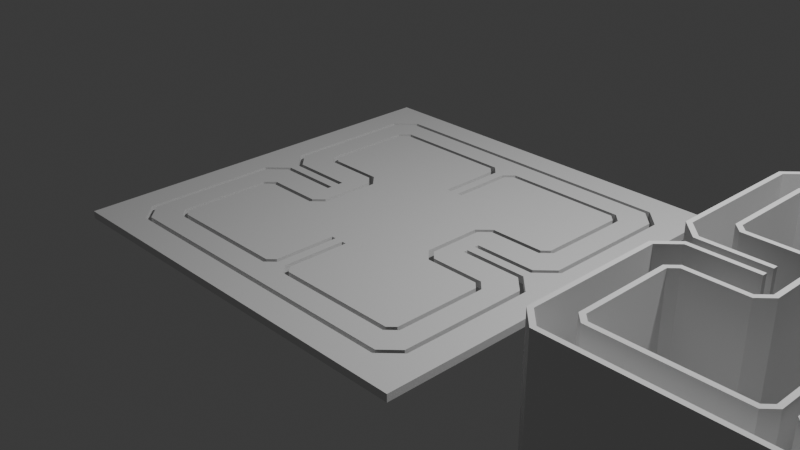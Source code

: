 # Source: MEMS_Piers.blend  (saved by Blender 4.2.67; exported with 4.5.12 LTS)
import bpy
from mathutils import Matrix  # noqa: F401  (used for matrix-valued properties, if any)

bpy.ops.wm.read_factory_settings(use_empty=True)
scene = bpy.context.scene
scene.name = 'Scene'

# ---- collections
col_collection = bpy.data.collections.new('Collection'); scene.collection.children.link(col_collection)
col_basics = bpy.data.collections.new('Basics'); scene.collection.children.link(col_basics)

# ---- world
world_world = bpy.data.worlds.new('World'); scene.world = world_world
world_world.use_nodes = True; world_world.node_tree.nodes.clear()
_N = world_world.node_tree.nodes; _L = world_world.node_tree.links
n0 = _N.new('ShaderNodeOutputWorld'); n0.name = 'World Output'; n0.location = (300, 300)
n1 = _N.new('ShaderNodeBackground'); n1.name = 'Background'; n1.location = (10, 300)
n1.inputs[0].default_value = (0.05088, 0.05088, 0.05088, 1.0)
_L.new(n1.outputs[0], n0.inputs[0])
n0.is_active_output = True
world_world.color = (0.05088, 0.05088, 0.05088)
world_world.sun_shadow_jitter_overblur = 0.0

# ---- cameras
cam_camera = bpy.data.cameras.new('Camera')
cam_camera.clip_end = 100.0
cam_camera.ortho_scale = 7.314

# ---- lights
light_light = bpy.data.lights.new('Light', 'POINT')
light_light.energy = 1000.0
light_light.shadow_soft_size = 0.1

# ---- meshes
me_plane = bpy.data.meshes.new('Plane')
me_plane.from_pydata([(-0.8, 0.0, 0.0), (-0.8, 0.3, 0.0), (-1.5, 0.4, 0.0), (-1.5, 1.6, 0.0), (-0.1, 1.5, 0.0), (-0.1, 0.8, 0.0), (-0.9, 0.4, 0.0), (-1.6, 0.5, 0.0), (-1.6, 1.5, 0.0), (-0.2, 1.6, 0.0)], [(0, 1), (8, 3), (9, 4), (4, 5), (1, 6), (2, 7), (7, 8), (6, 2), (3, 9)], [])
_uv = me_plane.uv_layers.new(name='UVMap')
_uv.uv.foreach_set('vector', [])
me_plane.update()
me_plane_001 = bpy.data.meshes.new('Plane.001')
me_plane_001.from_pydata([(-1.7, 0.1, 0.0), (-1.0, 0.1, 0.0), (-1.9, 0.3, 0.0), (-1.7, 1.9, 0.0), (0.0, 1.9, 0.0), (-1.9, 1.7, 0.0)], [(1, 0), (0, 2), (5, 3), (3, 4), (2, 5)], [])
_uv = me_plane_001.uv_layers.new(name='UVMap')
_uv.uv.foreach_set('vector', [])
me_plane_001.update()
me_plane_002 = bpy.data.meshes.new('Plane.002')
me_plane_002.from_pydata([(-0.8, 0.0, 0.0), (-0.8, 0.3, 0.0), (-1.5, 0.4, 0.0), (-1.5, 1.6, 0.0), (-0.05, 1.5, 0.0), (-0.05, 0.8, 0.0), (-0.9, 0.4, 0.0), (-1.6, 0.5, 0.0), (-1.6, 1.5, 0.0), (-0.15, 1.6, 0.0), (0.8, 0.0, 0.0), (0.8, 0.3, 0.0), (1.5, 0.4, 0.0), (1.5, 1.6, 0.0), (0.05, 1.5, 0.0), (0.05, 0.8, 0.0), (0.9, 0.4, 0.0), (1.6, 0.5, 0.0), (1.6, 1.5, 0.0), (0.15, 1.6, 0.0), (-0.8, -0.3, 0.0), (-1.5, -0.4, 0.0), (-1.5, -1.6, 0.0), (-0.05, -1.5, 0.0), (-0.05, -0.8, 0.0), (-0.9, -0.4, 0.0), (-1.6, -0.5, 0.0), (-1.6, -1.5, 0.0), (-0.15, -1.6, 0.0), (0.8, -0.3, 0.0), (1.5, -0.4, 0.0), (1.5, -1.6, 0.0), (0.05, -1.5, 0.0), (0.05, -0.8, 0.0), (0.9, -0.4, 0.0), (1.6, -0.5, 0.0), (1.6, -1.5, 0.0), (0.15, -1.6, 0.0), (-0.75, 0.0, 0.0), (-0.75, 0.3207, 0.0), (-1.55, 1.479, 0.0), (-1.479, 1.55, 0.0), (-0.1707, 1.55, 0.0), (-0.1, 1.479, 0.0), (-0.1, 0.8, 0.0), (-0.8793, 0.45, 0.0), (-1.479, 0.45, 0.0), (-1.55, 0.5207, 0.0), (0.75, 0.0, 0.0), (0.75, 0.3207, 0.0), (1.55, 1.479, 0.0), (1.479, 1.55, 0.0), (0.1707, 1.55, 0.0), (0.1, 1.479, 0.0), (0.1, 0.8, 0.0), (0.8793, 0.45, 0.0), (1.479, 0.45, 0.0), (1.55, 0.5207, 0.0), (-0.75, -0.3207, 0.0), (-1.55, -1.479, 0.0), (-1.479, -1.55, 0.0), (-0.1707, -1.55, 0.0), (-0.1, -1.479, 0.0), (-0.1, -0.8, 0.0), (-0.8793, -0.45, 0.0), (-1.479, -0.45, 0.0), (-1.55, -0.5207, 0.0), (0.75, -0.3207, 0.0), (1.55, -1.479, 0.0), (1.479, -1.55, 0.0), (0.1707, -1.55, 0.0), (0.1, -1.479, 0.0), (0.1, -0.8, 0.0), (0.8793, -0.45, 0.0), (1.479, -0.45, 0.0), (1.55, -0.5207, 0.0), (-0.8, 0.0, 2.0), (-0.8, 0.3, 2.0), (-1.5, 0.4, 2.0), (-1.5, 1.6, 2.0), (-0.05, 1.5, 2.0), (-0.05, 0.8, 2.0), (-0.9, 0.4, 2.0), (-1.6, 0.5, 2.0), (-1.6, 1.5, 2.0), (-0.15, 1.6, 2.0), (0.8, 0.0, 2.0), (0.8, 0.3, 2.0), (1.5, 0.4, 2.0), (1.5, 1.6, 2.0), (0.05, 1.5, 2.0), (0.05, 0.8, 2.0), (0.9, 0.4, 2.0), (1.6, 0.5, 2.0), (1.6, 1.5, 2.0), (0.15, 1.6, 2.0), (-0.8, -0.3, 2.0), (-1.5, -0.4, 2.0), (-1.5, -1.6, 2.0), (-0.05, -1.5, 2.0), (-0.05, -0.8, 2.0), (-0.9, -0.4, 2.0), (-1.6, -0.5, 2.0), (-1.6, -1.5, 2.0), (-0.15, -1.6, 2.0), (0.8, -0.3, 2.0), (1.5, -0.4, 2.0), (1.5, -1.6, 2.0), (0.05, -1.5, 2.0), (0.05, -0.8, 2.0), (0.9, -0.4, 2.0), (1.6, -0.5, 2.0), (1.6, -1.5, 2.0), (0.15, -1.6, 2.0), (-0.75, 0.0, 2.0), (-0.75, 0.3207, 2.0), (-1.55, 1.479, 2.0), (-1.479, 1.55, 2.0), (-0.1707, 1.55, 2.0), (-0.1, 1.479, 2.0), (-0.1, 0.8, 2.0), (-0.8793, 0.45, 2.0), (-1.479, 0.45, 2.0), (-1.55, 0.5207, 2.0), (0.75, 0.0, 2.0), (0.75, 0.3207, 2.0), (1.55, 1.479, 2.0), (1.479, 1.55, 2.0), (0.1707, 1.55, 2.0), (0.1, 1.479, 2.0), (0.1, 0.8, 2.0), (0.8793, 0.45, 2.0), (1.479, 0.45, 2.0), (1.55, 0.5207, 2.0), (-0.75, -0.3207, 2.0), (-1.55, -1.479, 2.0), (-1.479, -1.55, 2.0), (-0.1707, -1.55, 2.0), (-0.1, -1.479, 2.0), (-0.1, -0.8, 2.0), (-0.8793, -0.45, 2.0), (-1.479, -0.45, 2.0), (-1.55, -0.5207, 2.0), (0.75, -0.3207, 2.0), (1.55, -1.479, 2.0), (1.479, -1.55, 2.0), (0.1707, -1.55, 2.0), (0.1, -1.479, 2.0), (0.1, -0.8, 2.0), (0.8793, -0.45, 2.0), (1.479, -0.45, 2.0), (1.55, -0.5207, 2.0), (-1.7, 0.05, 0.0), (-1.0, 0.05, 0.0), (-1.9, 0.25, 0.0), (-1.7, 1.9, 0.0), (0.0, 1.9, 0.0), (-1.9, 1.7, 0.0), (1.7, 0.05, 0.0), (1.0, 0.05, 0.0), (1.9, 0.25, 0.0), (1.7, 1.9, 0.0), (1.9, 1.7, 0.0), (-1.7, -0.05, 0.0), (-1.0, -0.05, 0.0), (-1.9, -0.25, 0.0), (-1.7, -1.9, 0.0), (0.0, -1.9, 0.0), (-1.9, -1.7, 0.0), (1.7, -0.05, 0.0), (1.0, -0.05, 0.0), (1.9, -0.25, 0.0), (1.7, -1.9, 0.0), (1.9, -1.7, 0.0), (-1.0, 0.1, 0.0), (-1.679, 0.1, 0.0), (-1.85, 0.2707, 0.0), (-1.85, 1.679, 0.0), (-1.679, 1.85, 0.0), (0.0, 1.85, 0.0), (1.0, 0.1, 0.0), (1.679, 0.1, 0.0), (1.85, 0.2707, 0.0), (1.85, 1.679, 0.0), (1.679, 1.85, 0.0), (-1.0, -0.1, 0.0), (-1.679, -0.1, 0.0), (-1.85, -0.2707, 0.0), (-1.85, -1.679, 0.0), (-1.679, -1.85, 0.0), (0.0, -1.85, 0.0), (1.0, -0.1, 0.0), (1.679, -0.1, 0.0), (1.85, -0.2707, 0.0), (1.85, -1.679, 0.0), (1.679, -1.85, 0.0), (-1.7, 0.05, 2.0), (-1.0, 0.05, 2.0), (-1.9, 0.25, 2.0), (-1.7, 1.9, 2.0), (0.0, 1.9, 2.0), (-1.9, 1.7, 2.0), (1.7, 0.05, 2.0), (1.0, 0.05, 2.0), (1.9, 0.25, 2.0), (1.7, 1.9, 2.0), (1.9, 1.7, 2.0), (-1.7, -0.05, 2.0), (-1.0, -0.05, 2.0), (-1.9, -0.25, 2.0), (-1.7, -1.9, 2.0), (0.0, -1.9, 2.0), (-1.9, -1.7, 2.0), (1.7, -0.05, 2.0), (1.0, -0.05, 2.0), (1.9, -0.25, 2.0), (1.7, -1.9, 2.0), (1.9, -1.7, 2.0), (-1.0, 0.1, 2.0), (-1.679, 0.1, 2.0), (-1.85, 0.2707, 2.0), (-1.85, 1.679, 2.0), (-1.679, 1.85, 2.0), (0.0, 1.85, 2.0), (1.0, 0.1, 2.0), (1.679, 0.1, 2.0), (1.85, 0.2707, 2.0), (1.85, 1.679, 2.0), (1.679, 1.85, 2.0), (-1.0, -0.1, 2.0), (-1.679, -0.1, 2.0), (-1.85, -0.2707, 2.0), (-1.85, -1.679, 2.0), (-1.679, -1.85, 2.0), (0.0, -1.85, 2.0), (1.0, -0.1, 2.0), (1.679, -0.1, 2.0), (1.85, -0.2707, 2.0), (1.85, -1.679, 2.0), (1.679, -1.85, 2.0)], [], [(39, 38, 0, 1), (41, 40, 8, 3), (43, 42, 9, 4), (44, 43, 4, 5), (45, 39, 1, 6), (47, 46, 2, 7), (40, 47, 7, 8), (46, 45, 6, 2), (42, 41, 3, 9), (48, 49, 11, 10), (50, 51, 13, 18), (52, 53, 14, 19), (53, 54, 15, 14), (49, 55, 16, 11), (56, 57, 17, 12), (57, 50, 18, 17), (55, 56, 12, 16), (51, 52, 19, 13), (38, 58, 20, 0), (59, 60, 22, 27), (61, 62, 23, 28), (62, 63, 24, 23), (58, 64, 25, 20), (65, 66, 26, 21), (66, 59, 27, 26), (64, 65, 21, 25), (60, 61, 28, 22), (67, 48, 10, 29), (69, 68, 36, 31), (71, 70, 37, 32), (72, 71, 32, 33), (73, 67, 29, 34), (75, 74, 30, 35), (68, 75, 35, 36), (74, 73, 34, 30), (70, 69, 31, 37), (115, 77, 76, 114), (117, 79, 84, 116), (119, 80, 85, 118), (120, 81, 80, 119), (121, 82, 77, 115), (123, 83, 78, 122), (116, 84, 83, 123), (122, 78, 82, 121), (118, 85, 79, 117), (124, 86, 87, 125), (126, 94, 89, 127), (128, 95, 90, 129), (129, 90, 91, 130), (125, 87, 92, 131), (132, 88, 93, 133), (133, 93, 94, 126), (131, 92, 88, 132), (127, 89, 95, 128), (114, 76, 96, 134), (135, 103, 98, 136), (137, 104, 99, 138), (138, 99, 100, 139), (134, 96, 101, 140), (141, 97, 102, 142), (142, 102, 103, 135), (140, 101, 97, 141), (136, 98, 104, 137), (143, 105, 86, 124), (145, 107, 112, 144), (147, 108, 113, 146), (148, 109, 108, 147), (149, 110, 105, 143), (151, 111, 106, 150), (144, 112, 111, 151), (150, 106, 110, 149), (146, 113, 107, 145), (29, 105, 110, 34), (2, 78, 83, 7), (57, 133, 126, 50), (30, 106, 111, 35), (7, 83, 84, 8), (55, 131, 132, 56), (35, 111, 112, 36), (6, 82, 78, 2), (51, 127, 128, 52), (34, 110, 106, 30), (3, 79, 85, 9), (38, 114, 134, 58), (63, 139, 100, 24), (31, 107, 113, 37), (11, 87, 86, 10), (59, 135, 136, 60), (13, 89, 94, 18), (61, 137, 138, 62), (14, 90, 95, 19), (62, 138, 139, 63), (15, 91, 90, 14), (58, 134, 140, 64), (16, 92, 87, 11), (65, 141, 142, 66), (17, 93, 88, 12), (66, 142, 135, 59), (18, 94, 93, 17), (64, 140, 141, 65), (5, 81, 120, 44), (12, 88, 92, 16), (60, 136, 137, 61), (39, 115, 114, 38), (19, 95, 89, 13), (67, 143, 124, 48), (41, 117, 116, 40), (33, 109, 148, 72), (20, 96, 76, 0), (69, 145, 144, 68), (43, 119, 118, 42), (22, 98, 103, 27), (71, 147, 146, 70), (44, 120, 119, 43), (23, 99, 104, 28), (72, 148, 147, 71), (45, 121, 115, 39), (24, 100, 99, 23), (73, 149, 143, 67), (47, 123, 122, 46), (25, 101, 96, 20), (75, 151, 150, 74), (40, 116, 123, 47), (26, 102, 97, 21), (68, 144, 151, 75), (46, 122, 121, 45), (27, 103, 102, 26), (74, 150, 149, 73), (42, 118, 117, 41), (21, 97, 101, 25), (70, 146, 145, 69), (48, 124, 125, 49), (54, 130, 91, 15), (28, 104, 98, 22), (0, 76, 77, 1), (50, 126, 127, 51), (10, 86, 105, 29), (8, 84, 79, 3), (52, 128, 129, 53), (36, 112, 107, 31), (9, 85, 80, 4), (53, 129, 130, 54), (37, 113, 108, 32), (4, 80, 81, 5), (49, 125, 131, 55), (32, 108, 109, 33), (1, 77, 82, 6), (56, 132, 133, 57), (220, 198, 196, 219), (175, 174, 153, 152), (176, 175, 152, 154), (178, 177, 157, 155), (179, 178, 155, 156), (177, 176, 154, 157), (180, 181, 158, 159), (181, 182, 160, 158), (183, 184, 161, 162), (184, 179, 156, 161), (182, 183, 162, 160), (185, 186, 163, 164), (186, 187, 165, 163), (188, 189, 166, 168), (189, 190, 167, 166), (187, 188, 168, 165), (192, 191, 170, 169), (193, 192, 169, 171), (195, 194, 173, 172), (190, 195, 172, 167), (194, 193, 171, 173), (222, 199, 201, 221), (219, 196, 197, 218), (223, 200, 199, 222), (221, 201, 198, 220), (224, 203, 202, 225), (225, 202, 204, 226), (227, 206, 205, 228), (228, 205, 200, 223), (226, 204, 206, 227), (229, 208, 207, 230), (230, 207, 209, 231), (232, 212, 210, 233), (233, 210, 211, 234), (231, 209, 212, 232), (236, 213, 214, 235), (237, 215, 213, 236), (239, 216, 217, 238), (234, 211, 216, 239), (238, 217, 215, 237), (161, 205, 206, 162), (193, 237, 236, 192), (179, 223, 222, 178), (156, 200, 205, 161), (195, 239, 238, 194), (177, 221, 220, 176), (162, 206, 204, 160), (190, 234, 239, 195), (174, 218, 197, 153), (180, 224, 225, 181), (163, 207, 208, 164), (194, 238, 237, 193), (181, 225, 226, 182), (165, 209, 207, 163), (183, 227, 228, 184), (166, 210, 212, 168), (184, 228, 223, 179), (167, 211, 210, 166), (191, 235, 214, 170), (153, 197, 196, 152), (182, 226, 227, 183), (168, 212, 209, 165), (152, 196, 198, 154), (159, 203, 224, 180), (185, 229, 230, 186), (170, 214, 213, 169), (157, 201, 199, 155), (186, 230, 231, 187), (169, 213, 215, 171), (155, 199, 200, 156), (188, 232, 233, 189), (173, 217, 216, 172), (154, 198, 201, 157), (189, 233, 234, 190), (172, 216, 211, 167), (175, 219, 218, 174), (158, 202, 203, 159), (187, 231, 232, 188), (171, 215, 217, 173), (176, 220, 219, 175), (160, 204, 202, 158), (164, 208, 229, 185), (192, 236, 235, 191), (178, 222, 221, 177)])
_uv = me_plane_002.uv_layers.new(name='UVMap')
_uv.uv.foreach_set('vector', [0.0, 0.0, 0.0, 0.0, 0.0, 0.0, 0.0, 0.0, 0.0, 0.0, 0.0, 0.0, 0.0, 0.0, 0.0, 0.0, 0.0, 0.0, 0.0, 0.0, 0.0, 0.0, 0.0, 0.0, 0.0, 0.0, 0.0, 0.0, 0.0, 0.0, 0.0, 0.0, 0.0, 0.0, 0.0, 0.0, 0.0, 0.0, 0.0, 0.0, 0.0, 0.0, 0.0, 0.0, 0.0, 0.0, 0.0, 0.0, 0.0, 0.0, 0.0, 0.0, 0.0, 0.0, 0.0, 0.0, 0.0, 0.0, 0.0, 0.0, 0.0, 0.0, 0.0, 0.0, 0.0, 0.0, 0.0, 0.0, 0.0, 0.0, 0.0, 0.0, 0.0, 0.0, 0.0, 0.0, 0.0, 0.0, 0.0, 0.0, 0.0, 0.0, 0.0, 0.0, 0.0, 0.0, 0.0, 0.0, 0.0, 0.0, 0.0, 0.0, 0.0, 0.0, 0.0, 0.0, 0.0, 0.0, 0.0, 0.0, 0.0, 0.0, 0.0, 0.0, 0.0, 0.0, 0.0, 0.0, 0.0, 0.0, 0.0, 0.0, 0.0, 0.0, 0.0, 0.0, 0.0, 0.0, 0.0, 0.0, 0.0, 0.0, 0.0, 0.0, 0.0, 0.0, 0.0, 0.0, 0.0, 0.0, 0.0, 0.0, 0.0, 0.0, 0.0, 0.0, 0.0, 0.0, 0.0, 0.0, 0.0, 0.0, 0.0, 0.0, 0.0, 0.0, 0.0, 0.0, 0.0, 0.0, 0.0, 0.0, 0.0, 0.0, 0.0, 0.0, 0.0, 0.0, 0.0, 0.0, 0.0, 0.0, 0.0, 0.0, 0.0, 0.0, 0.0, 0.0, 0.0, 0.0, 0.0, 0.0, 0.0, 0.0, 0.0, 0.0, 0.0, 0.0, 0.0, 0.0, 0.0, 0.0, 0.0, 0.0, 0.0, 0.0, 0.0, 0.0, 0.0, 0.0, 0.0, 0.0, 0.0, 0.0, 0.0, 0.0, 0.0, 0.0, 0.0, 0.0, 0.0, 0.0, 0.0, 0.0, 0.0, 0.0, 0.0, 0.0, 0.0, 0.0, 0.0, 0.0, 0.0, 0.0, 0.0, 0.0, 0.0, 0.0, 0.0, 0.0, 0.0, 0.0, 0.0, 0.0, 0.0, 0.0, 0.0, 0.0, 0.0, 0.0, 0.0, 0.0, 0.0, 0.0, 0.0, 0.0, 0.0, 0.0, 0.0, 0.0, 0.0, 0.0, 0.0, 0.0, 0.0, 0.0, 0.0, 0.0, 0.0, 0.0, 0.0, 0.0, 0.0, 0.0, 0.0, 0.0, 0.0, 0.0, 0.0, 0.0, 0.0, 0.0, 0.0, 0.0, 0.0, 0.0, 0.0, 0.0, 0.0, 0.0, 0.0, 0.0, 0.0, 0.0, 0.0, 0.0, 0.0, 0.0, 0.0, 0.0, 0.0, 0.0, 0.0, 0.0, 0.0, 0.0, 0.0, 0.0, 0.0, 0.0, 0.0, 0.0, 0.0, 0.0, 0.0, 0.0, 0.0, 0.0, 0.0, 0.0, 0.0, 0.0, 0.0, 0.0, 0.0, 0.0, 0.0, 0.0, 0.0, 0.0, 0.0, 0.0, 0.0, 0.0, 0.0, 0.0, 0.0, 0.0, 0.0, 0.0, 0.0, 0.0, 0.0, 0.0, 0.0, 0.0, 0.0, 0.0, 0.0, 0.0, 0.0, 0.0, 0.0, 0.0, 0.0, 0.0, 0.0, 0.0, 0.0, 0.0, 0.0, 0.0, 0.0, 0.0, 0.0, 0.0, 0.0, 0.0, 0.0, 0.0, 0.0, 0.0, 0.0, 0.0, 0.0, 0.0, 0.0, 0.0, 0.0, 0.0, 0.0, 0.0, 0.0, 0.0, 0.0, 0.0, 0.0, 0.0, 0.0, 0.0, 0.0, 0.0, 0.0, 0.0, 0.0, 0.0, 0.0, 0.0, 0.0, 0.0, 0.0, 0.0, 0.0, 0.0, 0.0, 0.0, 0.0, 0.0, 0.0, 0.0, 0.0, 0.0, 0.0, 0.0, 0.0, 0.0, 0.0, 0.0, 0.0, 0.0, 0.0, 0.0, 0.0, 0.0, 0.0, 0.0, 0.0, 0.0, 0.0, 0.0, 0.0, 0.0, 0.0, 0.0, 0.0, 0.0, 0.0, 0.0, 0.0, 0.0, 0.0, 0.0, 0.0, 0.0, 0.0, 0.0, 0.0, 0.0, 0.0, 0.0, 0.0, 0.0, 0.0, 0.0, 0.0, 0.0, 0.0, 0.0, 0.0, 0.0, 0.0, 0.0, 0.0, 0.0, 0.0, 0.0, 0.0, 0.0, 0.0, 0.0, 0.0, 0.0, 0.0, 0.0, 0.0, 0.0, 0.0, 0.0, 0.0, 0.0, 0.0, 0.0, 0.0, 0.0, 0.0, 0.0, 0.0, 0.0, 0.0, 0.0, 0.0, 0.0, 0.0, 0.0, 0.0, 0.0, 0.0, 0.0, 0.0, 0.0, 0.0, 0.0, 0.0, 0.0, 0.0, 0.0, 0.0, 0.0, 0.0, 0.0, 0.0, 0.0, 0.0, 0.0, 0.0, 0.0, 0.0, 0.0, 0.0, 0.0, 0.0, 0.0, 0.0, 0.0, 0.0, 0.0, 0.0, 0.0, 0.0, 0.0, 0.0, 0.0, 0.0, 0.0, 0.0, 0.0, 0.0, 0.0, 0.0, 0.0, 0.0, 0.0, 0.0, 0.0, 0.0, 0.0, 0.0, 0.0, 0.0, 0.0, 0.0, 0.0, 0.0, 0.0, 0.0, 0.0, 0.0, 0.0, 0.0, 0.0, 0.0, 0.0, 0.0, 0.0, 0.0, 0.0, 0.0, 0.0, 0.0, 0.0, 0.0, 0.0, 0.0, 0.0, 0.0, 0.0, 0.0, 0.0, 0.0, 0.0, 0.0, 0.0, 0.0, 0.0, 0.0, 0.0, 0.0, 0.0, 0.0, 0.0, 0.0, 0.0, 0.0, 0.0, 0.0, 0.0, 0.0, 0.0, 0.0, 0.0, 0.0, 0.0, 0.0, 0.0, 0.0, 0.0, 0.0, 0.0, 0.0, 0.0, 0.0, 0.0, 0.0, 0.0, 0.0, 0.0, 0.0, 0.0, 0.0, 0.0, 0.0, 0.0, 0.0, 0.0, 0.0, 0.0, 0.0, 0.0, 0.0, 0.0, 0.0, 0.0, 0.0, 0.0, 0.0, 0.0, 0.0, 0.0, 0.0, 0.0, 0.0, 0.0, 0.0, 0.0, 0.0, 0.0, 0.0, 0.0, 0.0, 0.0, 0.0, 0.0, 0.0, 0.0, 0.0, 0.0, 0.0, 0.0, 0.0, 0.0, 0.0, 0.0, 0.0, 0.0, 0.0, 0.0, 0.0, 0.0, 0.0, 0.0, 0.0, 0.0, 0.0, 0.0, 0.0, 0.0, 0.0, 0.0, 0.0, 0.0, 0.0, 0.0, 0.0, 0.0, 0.0, 0.0, 0.0, 0.0, 0.0, 0.0, 0.0, 0.0, 0.0, 0.0, 0.0, 0.0, 0.0, 0.0, 0.0, 0.0, 0.0, 0.0, 0.0, 0.0, 0.0, 0.0, 0.0, 0.0, 0.0, 0.0, 0.0, 0.0, 0.0, 0.0, 0.0, 0.0, 0.0, 0.0, 0.0, 0.0, 0.0, 0.0, 0.0, 0.0, 0.0, 0.0, 0.0, 0.0, 0.0, 0.0, 0.0, 0.0, 0.0, 0.0, 0.0, 0.0, 0.0, 0.0, 0.0, 0.0, 0.0, 0.0, 0.0, 0.0, 0.0, 0.0, 0.0, 0.0, 0.0, 0.0, 0.0, 0.0, 0.0, 0.0, 0.0, 0.0, 0.0, 0.0, 0.0, 0.0, 0.0, 0.0, 0.0, 0.0, 0.0, 0.0, 0.0, 0.0, 0.0, 0.0, 0.0, 0.0, 0.0, 0.0, 0.0, 0.0, 0.0, 0.0, 0.0, 0.0, 0.0, 0.0, 0.0, 0.0, 0.0, 0.0, 0.0, 0.0, 0.0, 0.0, 0.0, 0.0, 0.0, 0.0, 0.0, 0.0, 0.0, 0.0, 0.0, 0.0, 0.0, 0.0, 0.0, 0.0, 0.0, 0.0, 0.0, 0.0, 0.0, 0.0, 0.0, 0.0, 0.0, 0.0, 0.0, 0.0, 0.0, 0.0, 0.0, 0.0, 0.0, 0.0, 0.0, 0.0, 0.0, 0.0, 0.0, 0.0, 0.0, 0.0, 0.0, 0.0, 0.0, 0.0, 0.0, 0.0, 0.0, 0.0, 0.0, 0.0, 0.0, 0.0, 0.0, 0.0, 0.0, 0.0, 0.0, 0.0, 0.0, 0.0, 0.0, 0.0, 0.0, 0.0, 0.0, 0.0, 0.0, 0.0, 0.0, 0.0, 0.0, 0.0, 0.0, 0.0, 0.0, 0.0, 0.0, 0.0, 0.0, 0.0, 0.0, 0.0, 0.0, 0.0, 0.0, 0.0, 0.0, 0.0, 0.0, 0.0, 0.0, 0.0, 0.0, 0.0, 0.0, 0.0, 0.0, 0.0, 0.0, 0.0, 0.0, 0.0, 0.0, 0.0, 0.0, 0.0, 0.0, 0.0, 0.0, 0.0, 0.0, 0.0, 0.0, 0.0, 0.0, 0.0, 0.0, 0.0, 0.0, 0.0, 0.0, 0.0, 0.0, 0.0, 0.0, 0.0, 0.0, 0.0, 0.0, 0.0, 0.0, 0.0, 0.0, 0.0, 0.0, 0.0, 0.0, 0.0, 0.0, 0.0, 0.0, 0.0, 0.0, 0.0, 0.0, 0.0, 0.0, 0.0, 0.0, 0.0, 0.0, 0.0, 0.0, 0.0, 0.0, 0.0, 0.0, 0.0, 0.0, 0.0, 0.0, 0.0, 0.0, 0.0, 0.0, 0.0, 0.0, 0.0, 0.0, 0.0, 0.0, 0.0, 0.0, 0.0, 0.0, 0.0, 0.0, 0.0, 0.0, 0.0, 0.0, 0.0, 0.0, 0.0, 0.0, 0.0, 0.0, 0.0, 0.0, 0.0, 0.0, 0.0, 0.0, 0.0, 0.0, 0.0, 0.0, 0.0, 0.0, 0.0, 0.0, 0.0, 0.0, 0.0, 0.0, 0.0, 0.0, 0.0, 0.0, 0.0, 0.0, 0.0, 0.0, 0.0, 0.0, 0.0, 0.0, 0.0, 0.0, 0.0, 0.0, 0.0, 0.0, 0.0, 0.0, 0.0, 0.0, 0.0, 0.0, 0.0, 0.0, 0.0, 0.0, 0.0, 0.0, 0.0, 0.0, 0.0, 0.0, 0.0, 0.0, 0.0, 0.0, 0.0, 0.0, 0.0, 0.0, 0.0, 0.0, 0.0, 0.0, 0.0, 0.0, 0.0, 0.0, 0.0, 0.0, 0.0, 0.0, 0.0, 0.0, 0.0, 0.0, 0.0, 0.0, 0.0, 0.0, 0.0, 0.0, 0.0, 0.0, 0.0, 0.0, 0.0, 0.0, 0.0, 0.0, 0.0, 0.0, 0.0, 0.0, 0.0, 0.0, 0.0, 0.0, 0.0, 0.0, 0.0, 0.0, 0.0, 0.0, 0.0, 0.0, 0.0, 0.0, 0.0, 0.0, 0.0, 0.0, 0.0, 0.0, 0.0, 0.0, 0.0, 0.0, 0.0, 0.0, 0.0, 0.0, 0.0, 0.0, 0.0, 0.0, 0.0, 0.0, 0.0, 0.0, 0.0, 0.0, 0.0, 0.0, 0.0, 0.0, 0.0, 0.0, 0.0, 0.0, 0.0, 0.0, 0.0, 0.0, 0.0, 0.0, 0.0, 0.0, 0.0, 0.0, 0.0, 0.0, 0.0, 0.0, 0.0, 0.0, 0.0, 0.0, 0.0, 0.0, 0.0, 0.0, 0.0, 0.0, 0.0, 0.0, 0.0, 0.0, 0.0, 0.0, 0.0, 0.0, 0.0, 0.0, 0.0, 0.0, 0.0, 0.0, 0.0, 0.0, 0.0, 0.0, 0.0, 0.0, 0.0, 0.0, 0.0, 0.0, 0.0, 0.0, 0.0, 0.0, 0.0, 0.0, 0.0, 0.0, 0.0, 0.0, 0.0, 0.0, 0.0, 0.0, 0.0, 0.0, 0.0, 0.0, 0.0, 0.0, 0.0, 0.0, 0.0, 0.0, 0.0, 0.0, 0.0, 0.0, 0.0, 0.0, 0.0, 0.0, 0.0, 0.0, 0.0, 0.0, 0.0, 0.0, 0.0, 0.0, 0.0, 0.0, 0.0, 0.0, 0.0, 0.0, 0.0, 0.0, 0.0, 0.0, 0.0, 0.0, 0.0, 0.0, 0.0, 0.0, 0.0, 0.0, 0.0, 0.0, 0.0, 0.0, 0.0, 0.0, 0.0, 0.0, 0.0, 0.0, 0.0, 0.0, 0.0, 0.0, 0.0, 0.0, 0.0, 0.0, 0.0, 0.0, 0.0, 0.0, 0.0, 0.0, 0.0, 0.0, 0.0, 0.0, 0.0, 0.0, 0.0, 0.0, 0.0, 0.0, 0.0, 0.0, 0.0, 0.0, 0.0, 0.0, 0.0, 0.0, 0.0, 0.0, 0.0, 0.0, 0.0, 0.0, 0.0, 0.0, 0.0, 0.0, 0.0, 0.0, 0.0, 0.0, 0.0, 0.0, 0.0, 0.0, 0.0, 0.0, 0.0, 0.0, 0.0, 0.0, 0.0, 0.0, 0.0, 0.0, 0.0, 0.0, 0.0, 0.0, 0.0, 0.0, 0.0, 0.0, 0.0, 0.0, 0.0, 0.0, 0.0, 0.0, 0.0, 0.0, 0.0, 0.0, 0.0, 0.0, 0.0, 0.0, 0.0, 0.0, 0.0, 0.0, 0.0, 0.0, 0.0, 0.0, 0.0, 0.0, 0.0, 0.0, 0.0, 0.0, 0.0, 0.0, 0.0, 0.0, 0.0, 0.0, 0.0, 0.0, 0.0, 0.0, 0.0, 0.0, 0.0, 0.0, 0.0, 0.0, 0.0, 0.0, 0.0, 0.0, 0.0, 0.0, 0.0, 0.0, 0.0, 0.0, 0.0, 0.0, 0.0, 0.0, 0.0, 0.0, 0.0, 0.0, 0.0, 0.0, 0.0, 0.0, 0.0, 0.0, 0.0, 0.0, 0.0, 0.0, 0.0, 0.0, 0.0, 0.0, 0.0, 0.0, 0.0, 0.0, 0.0, 0.0, 0.0, 0.0, 0.0, 0.0, 0.0, 0.0, 0.0, 0.0, 0.0, 0.0, 0.0, 0.0, 0.0, 0.0, 0.0, 0.0, 0.0, 0.0, 0.0, 0.0, 0.0, 0.0, 0.0, 0.0, 0.0, 0.0, 0.0, 0.0, 0.0, 0.0, 0.0, 0.0, 0.0, 0.0, 0.0, 0.0, 0.0, 0.0, 0.0, 0.0, 0.0, 0.0, 0.0, 0.0, 0.0, 0.0, 0.0, 0.0, 0.0, 0.0, 0.0, 0.0, 0.0, 0.0, 0.0, 0.0, 0.0, 0.0, 0.0, 0.0, 0.0, 0.0, 0.0, 0.0, 0.0, 0.0, 0.0, 0.0, 0.0, 0.0, 0.0, 0.0, 0.0, 0.0, 0.0, 0.0, 0.0, 0.0, 0.0, 0.0, 0.0, 0.0, 0.0, 0.0, 0.0, 0.0, 0.0, 0.0, 0.0, 0.0, 0.0, 0.0, 0.0, 0.0, 0.0, 0.0, 0.0, 0.0, 0.0, 0.0, 0.0, 0.0, 0.0, 0.0, 0.0, 0.0, 0.0, 0.0, 0.0, 0.0, 0.0, 0.0, 0.0, 0.0, 0.0, 0.0, 0.0, 0.0, 0.0, 0.0, 0.0, 0.0, 0.0, 0.0, 0.0, 0.0, 0.0, 0.0, 0.0, 0.0, 0.0, 0.0, 0.0, 0.0, 0.0, 0.0, 0.0, 0.0, 0.0, 0.0, 0.0, 0.0, 0.0, 0.0, 0.0, 0.0, 0.0, 0.0, 0.0, 0.0, 0.0, 0.0, 0.0, 0.0, 0.0, 0.0, 0.0, 0.0, 0.0, 0.0, 0.0, 0.0, 0.0, 0.0, 0.0, 0.0, 0.0, 0.0, 0.0, 0.0, 0.0, 0.0, 0.0, 0.0, 0.0, 0.0, 0.0, 0.0, 0.0, 0.0, 0.0, 0.0, 0.0, 0.0, 0.0, 0.0, 0.0, 0.0, 0.0, 0.0, 0.0, 0.0, 0.0, 0.0, 0.0, 0.0, 0.0, 0.0, 0.0, 0.0, 0.0, 0.0, 0.0, 0.0, 0.0, 0.0, 0.0, 0.0, 0.0, 0.0, 0.0, 0.0, 0.0, 0.0, 0.0, 0.0, 0.0, 0.0, 0.0, 0.0, 0.0, 0.0, 0.0, 0.0, 0.0, 0.0, 0.0, 0.0, 0.0, 0.0, 0.0, 0.0, 0.0, 0.0, 0.0, 0.0, 0.0, 0.0, 0.0, 0.0, 0.0, 0.0, 0.0, 0.0, 0.0, 0.0, 0.0, 0.0, 0.0, 0.0, 0.0, 0.0, 0.0, 0.0, 0.0, 0.0, 0.0, 0.0, 0.0, 0.0, 0.0, 0.0, 0.0, 0.0, 0.0, 0.0, 0.0, 0.0, 0.0, 0.0, 0.0, 0.0, 0.0, 0.0, 0.0, 0.0, 0.0, 0.0, 0.0, 0.0, 0.0, 0.0, 0.0, 0.0, 0.0, 0.0, 0.0, 0.0, 0.0, 0.0, 0.0, 0.0, 0.0, 0.0, 0.0, 0.0, 0.0, 0.0, 0.0, 0.0, 0.0, 0.0, 0.0, 0.0, 0.0, 0.0, 0.0, 0.0, 0.0, 0.0, 0.0, 0.0, 0.0, 0.0, 0.0, 0.0, 0.0, 0.0, 0.0, 0.0, 0.0, 0.0, 0.0, 0.0, 0.0, 0.0, 0.0, 0.0, 0.0, 0.0, 0.0, 0.0, 0.0, 0.0, 0.0, 0.0, 0.0, 0.0, 0.0, 0.0, 0.0, 0.0, 0.0, 0.0, 0.0, 0.0, 0.0, 0.0, 0.0, 0.0, 0.0, 0.0, 0.0, 0.0, 0.0, 0.0, 0.0, 0.0, 0.0, 0.0, 0.0, 0.0, 0.0, 0.0, 0.0, 0.0, 0.0, 0.0, 0.0, 0.0, 0.0, 0.0, 0.0, 0.0, 0.0, 0.0, 0.0, 0.0, 0.0, 0.0, 0.0, 0.0, 0.0, 0.0, 0.0, 0.0, 0.0, 0.0, 0.0, 0.0, 0.0, 0.0, 0.0, 0.0, 0.0, 0.0, 0.0, 0.0, 0.0, 0.0, 0.0, 0.0, 0.0, 0.0, 0.0, 0.0, 0.0, 0.0, 0.0, 0.0, 0.0, 0.0, 0.0, 0.0, 0.0, 0.0, 0.0, 0.0, 0.0, 0.0, 0.0, 0.0, 0.0, 0.0, 0.0, 0.0, 0.0, 0.0, 0.0, 0.0, 0.0, 0.0, 0.0, 0.0, 0.0, 0.0, 0.0, 0.0, 0.0, 0.0, 0.0, 0.0, 0.0, 0.0, 0.0, 0.0, 0.0, 0.0, 0.0, 0.0, 0.0, 0.0, 0.0, 0.0, 0.0, 0.0, 0.0, 0.0, 0.0, 0.0, 0.0, 0.0, 0.0, 0.0, 0.0, 0.0, 0.0, 0.0, 0.0, 0.0, 0.0, 0.0, 0.0, 0.0, 0.0, 0.0, 0.0, 0.0, 0.0, 0.0, 0.0, 0.0, 0.0, 0.0, 0.0, 0.0, 0.0, 0.0, 0.0, 0.0, 0.0, 0.0, 0.0])
me_plane_002.update()
me_cube_001 = bpy.data.meshes.new('Cube.001')
me_cube_001.from_pydata([(-2.2, -2.2, -0.04), (-2.2, -2.2, 0.04), (-2.2, 2.2, -0.04), (-2.2, 2.2, 0.04), (2.2, -2.2, -0.04), (2.2, -2.2, 0.04), (2.2, 2.2, -0.04), (2.2, 2.2, 0.04), (-1.8, 1.8, -0.04), (-1.679, 1.85, -0.04), (-1.7, 1.9, -0.04), (-0.1707, 1.55, -0.04), (-0.15, 1.6, -0.04), (-1.479, 1.55, -0.04), (-1.5, 1.6, -0.04), (-0.05, 0.8, -0.04), (-0.1, 0.8, -0.04), (-0.1, 1.479, -0.04), (0.05, 0.8, -0.04), (-0.05, 1.5, -0.04), (0.05, 1.5, -0.04), (0.0, 1.85, -0.04), (0.0, 1.9, -0.04), (0.1707, 1.55, -0.04), (0.1, 1.479, -0.04), (0.15, 1.6, -0.04), (0.8, -0.3, -0.04), (0.8, -0.144, -0.04), (0.75, 0.0, -0.04), (0.8, 0.0, -0.04), (0.75, -0.3207, -0.04), (0.75, 0.3207, -0.04), (0.1, 0.8, -0.04), (0.8, 0.3, -0.04), (0.8793, -0.45, -0.04), (0.9, -0.4, -0.04), (0.9, 0.4, -0.04), (0.8793, 0.45, -0.04), (1.0, -0.05, -0.04), (1.0, 0.05, -0.04), (1.479, 1.55, -0.04), (1.5, 1.6, -0.04), (1.0, 0.1, -0.04), (1.479, -0.45, -0.04), (1.5, -0.4, -0.04), (1.0, -0.1, -0.04), (1.679, -0.1, -0.04), (1.5, 0.4, -0.04), (1.479, 0.45, -0.04), (1.55, -0.5207, -0.04), (1.55, -1.479, -0.04), (1.6, -1.5, -0.04), (1.55, 0.5207, -0.04), (1.55, 1.479, -0.04), (1.7, -0.05, -0.04), (1.7, 0.05, -0.04), (1.679, 1.85, -0.04), (1.7, 1.9, -0.04), (1.9, 0.25, -0.04), (1.9, 1.7, -0.04), (1.9, -1.7, -0.04), (1.9, -0.25, -0.04), (1.85, 1.679, -0.04), (1.8, -1.8, -0.04), (1.85, -1.679, -0.04), (1.85, -0.2707, -0.04), (1.85, 0.2707, -0.04), (1.6, -0.5, -0.04), (1.679, 0.1, -0.04), (1.6, 0.5, -0.04), (1.6, 1.5, -0.04), (-1.9, -1.7, -0.04), (-1.9, -0.25, -0.04), (-1.9, 0.25, -0.04), (-1.9, 1.7, -0.04), (-1.85, -1.679, -0.04), (-1.85, -0.2707, -0.04), (-1.85, 0.2707, -0.04), (-1.85, 1.679, -0.04), (-1.7, -1.9, -0.04), (-1.679, -1.85, -0.04), (-1.7, -0.05, -0.04), (-1.7, 0.05, -0.04), (-1.679, 0.1, -0.04), (-1.6, -1.5, -0.04), (-1.6, -0.5, -0.04), (-1.679, -0.1, -0.04), (-1.55, 0.5207, -0.04), (-1.55, -1.479, -0.04), (-1.6, 0.5, -0.04), (-1.55, 1.479, -0.04), (-1.6, 1.5, -0.04), (-1.0, -0.1, -0.04), (-1.479, -0.45, -0.04), (-1.5, -0.4, -0.04), (-1.5, 0.4, -0.04), (-1.479, 0.45, -0.04), (-1.5, -1.6, -0.04), (-1.479, -1.55, -0.04), (-1.55, -0.5207, -0.04), (-0.9, -0.4, -0.04), (-0.8793, -0.45, -0.04), (-0.9, 0.4, -0.04), (-1.0, 0.1, -0.04), (-0.8793, 0.45, -0.04), (-0.75, -0.3207, -0.04), (-0.8, -0.3, -0.04), (-0.8, 0.0, -0.04), (-0.1, -1.479, -0.04), (-0.1707, -1.55, -0.04), (-0.15, -1.6, -0.04), (-0.1, -0.8, -0.04), (-0.75, 0.0, -0.04), (-0.8, 0.144, -0.04), (-0.8, 0.3, -0.04), (-0.75, 0.3207, -0.04), (-1.0, -0.05, -0.04), (-1.0, 0.05, -0.04), (-0.05, -0.8, -0.04), (0.05, -1.5, -0.04), (-0.05, -1.5, -0.04), (0.1, -1.479, -0.04), (0.05, -0.8, -0.04), (0.1, -0.8, -0.04), (0.0, -1.85, -0.04), (1.5, -1.6, -0.04), (1.479, -1.55, -0.04), (0.1707, -1.55, -0.04), (0.15, -1.6, -0.04), (1.7, -1.9, -0.04), (1.679, -1.85, -0.04), (0.0, -1.9, -0.04), (-1.9, -1.7, 0.04), (-1.9, -0.25, 0.04), (-1.9, 0.25, 0.04), (-1.9, 1.7, 0.04), (-1.85, -1.679, 0.04), (-1.85, -0.2707, 0.04), (-1.85, 0.2707, 0.04), (-1.85, 1.679, 0.04), (-1.679, -0.1, 0.04), (-1.7, -0.05, 0.04), (-1.7, 0.05, 0.04), (-1.679, 1.85, 0.04), (-1.7, 1.9, 0.04), (-1.8, -1.8, 0.04), (-1.6, -1.5, 0.04), (-1.679, 0.1, 0.04), (-1.55, 1.479, 0.04), (-1.55, -0.5207, 0.04), (-1.6, 0.5, 0.04), (-1.55, 0.5207, 0.04), (-1.6, 1.5, 0.04), (-1.0, -0.1, 0.04), (-1.479, -0.45, 0.04), (-1.5, -0.4, 0.04), (-1.5, 0.4, 0.04), (-1.479, 0.45, 0.04), (-1.55, -1.479, 0.04), (-1.479, 1.55, 0.04), (-1.5, 1.6, 0.04), (-1.6, -0.5, 0.04), (-0.9, -0.4, 0.04), (-0.8793, -0.45, 0.04), (-0.9, 0.4, 0.04), (-1.0, 0.1, 0.04), (-0.8793, 0.45, 0.04), (-0.75, -0.3207, 0.04), (-0.8, -0.3, 0.04), (-0.8, -0.144, 0.04), (-0.1, 1.479, 0.04), (-0.75, 0.3207, 0.04), (-0.1, 0.8, 0.04), (-0.1707, 1.55, 0.04), (-0.75, 0.0, 0.04), (-0.8, 0.0, 0.04), (-0.8, 0.3, 0.04), (-0.15, 1.6, 0.04), (-1.0, -0.05, 0.04), (-1.0, 0.05, 0.04), (-0.05, 0.8, 0.04), (-0.05, 1.5, 0.04), (0.05, 1.5, 0.04), (0.1, 0.8, 0.04), (0.05, 0.8, 0.04), (0.1, 1.479, 0.04), (0.0, 1.85, 0.04), (1.479, 1.55, 0.04), (1.5, 1.6, 0.04), (0.15, 1.6, 0.04), (1.8, 1.8, 0.04), (1.7, 1.9, 0.04), (1.679, 1.85, 0.04), (0.1707, 1.55, 0.04), (0.0, 1.9, 0.04), (-1.7, -1.9, 0.04), (-1.679, -1.85, 0.04), (-0.15, -1.6, 0.04), (-1.479, -1.55, 0.04), (-1.5, -1.6, 0.04), (-0.05, -0.8, 0.04), (-0.1, -1.479, 0.04), (-0.1, -0.8, 0.04), (0.05, -0.8, 0.04), (-0.05, -1.5, 0.04), (0.05, -1.5, 0.04), (0.0, -1.85, 0.04), (0.0, -1.9, 0.04), (-0.1707, -1.55, 0.04), (0.15, -1.6, 0.04), (0.1707, -1.55, 0.04), (0.1, -1.479, 0.04), (0.8, -0.3, 0.04), (0.8, 0.0, 0.04), (0.75, 0.0, 0.04), (0.75, -0.3207, 0.04), (0.1, -0.8, 0.04), (0.8, 0.3, 0.04), (0.8793, -0.45, 0.04), (0.9, -0.4, 0.04), (0.9, 0.4, 0.04), (0.8793, 0.45, 0.04), (1.5, -1.6, 0.04), (1.0, -0.05, 0.04), (1.0, 0.05, 0.04), (0.8, 0.144, 0.04), (0.75, 0.3207, 0.04), (1.0, -0.1, 0.04), (1.479, -0.45, 0.04), (1.5, -0.4, 0.04), (1.7, 0.05, 0.04), (1.0, 0.1, 0.04), (1.5, 0.4, 0.04), (1.479, 0.45, 0.04), (1.55, -1.479, 0.04), (1.6, -1.5, 0.04), (1.55, -0.5207, 0.04), (1.55, 0.5207, 0.04), (1.55, 1.479, 0.04), (1.479, -1.55, 0.04), (1.7, -0.05, 0.04), (1.679, -1.85, 0.04), (1.7, -1.9, 0.04), (1.679, 0.1, 0.04), (1.9, 0.25, 0.04), (1.9, 1.7, 0.04), (1.9, -1.7, 0.04), (1.9, -0.25, 0.04), (1.85, -1.679, 0.04), (1.85, -0.2707, 0.04), (1.85, 0.2707, 0.04), (1.85, 1.679, 0.04), (1.6, -0.5, 0.04), (1.679, -0.1, 0.04), (1.6, 1.5, 0.04), (1.6, 0.5, 0.04)], [], [(0, 1, 3, 2), (2, 3, 7, 6), (6, 7, 5, 4), (4, 5, 1, 0), (61, 54, 38, 45, 27, 29, 33, 36, 47, 69, 70, 41, 25, 20, 19, 12, 14, 91, 89, 95, 102, 114, 113, 103, 83, 77, 78, 9, 21, 56, 62, 66, 68, 42, 39, 55, 58, 59, 57, 22, 10, 8, 2, 6, 4, 63, 60), (120, 118, 111, 108, 109, 98, 88, 99, 93, 101, 105, 112, 115, 104, 96, 87, 90, 13, 11, 17, 16, 15, 19, 20, 18, 32, 24, 23, 40, 53, 52, 48, 37, 31, 28, 30, 34, 43, 49, 50, 126, 127, 121, 123, 122, 119, 128, 125, 51, 67, 44, 35, 26, 27, 45, 46, 65, 64, 130, 124, 80, 75, 76, 86, 92, 116, 81, 72, 71, 79, 131, 129, 63, 4, 0, 2, 8, 74, 73, 82, 117, 103, 113, 107, 106, 100, 94, 85, 84, 97, 110), (141, 178, 153, 169, 175, 176, 164, 156, 150, 152, 160, 177, 181, 182, 189, 188, 254, 255, 232, 220, 217, 225, 231, 243, 250, 251, 192, 186, 143, 139, 138, 147, 165, 179, 142, 134, 135, 144, 194, 191, 190, 7, 3, 1, 145, 132, 133), (182, 181, 180, 172, 170, 173, 159, 148, 151, 157, 166, 171, 174, 167, 163, 154, 149, 158, 198, 208, 201, 202, 200, 204, 197, 199, 146, 161, 155, 162, 168, 169, 153, 140, 137, 136, 196, 206, 241, 248, 249, 253, 227, 223, 240, 247, 246, 242, 207, 195, 145, 1, 5, 7, 190, 245, 244, 230, 224, 231, 225, 213, 212, 219, 229, 252, 235, 222, 209, 205, 203, 216, 211, 210, 239, 234, 236, 228, 218, 215, 214, 226, 221, 233, 237, 238, 187, 193, 185, 183, 184), (212, 26, 35, 219), (95, 89, 150, 156), (237, 52, 53, 238), (229, 44, 67, 252), (150, 89, 91, 152), (221, 37, 48, 233), (67, 51, 235, 252), (102, 95, 156, 164), (40, 23, 193, 187), (219, 35, 44, 229), (160, 14, 12, 177), (112, 105, 167, 174), (202, 111, 118, 200), (125, 128, 209, 222), (33, 29, 213, 225, 217), (158, 88, 98, 198), (188, 41, 70, 254), (208, 109, 108, 201), (182, 20, 25, 189), (201, 108, 111, 202), (184, 18, 20, 182), (105, 101, 163, 167), (36, 33, 217, 220), (93, 99, 149, 154), (69, 47, 232, 255), (99, 88, 158, 149), (70, 69, 255, 254), (101, 93, 154, 163), (15, 16, 172, 180), (47, 36, 220, 232), (198, 98, 109, 208), (115, 112, 174, 171), (189, 25, 41, 188), (215, 30, 28, 214), (13, 90, 148, 159), (203, 122, 123, 216), (168, 106, 107, 175, 169), (239, 126, 50, 234), (170, 17, 11, 173), (97, 84, 146, 199), (121, 127, 210, 211), (172, 16, 17, 170), (120, 110, 197, 204), (123, 121, 211, 216), (166, 104, 115, 171), (118, 120, 204, 200), (34, 30, 215, 218), (151, 87, 96, 157), (162, 100, 106, 168), (49, 43, 228, 236), (90, 87, 151, 148), (161, 85, 94, 155), (234, 50, 49, 236), (157, 96, 104, 166), (146, 84, 85, 161), (43, 34, 218, 228), (11, 13, 159, 173), (155, 94, 100, 162), (210, 127, 126, 239), (214, 28, 31, 226), (32, 18, 184, 183), (110, 97, 199, 197), (175, 107, 113, 114, 176), (53, 40, 187, 238), (29, 27, 26, 212, 213), (152, 91, 14, 160), (23, 24, 185, 193), (51, 125, 222, 235), (12, 19, 181, 177), (24, 32, 183, 185), (209, 128, 119, 205), (19, 15, 180, 181), (226, 31, 37, 221), (205, 119, 122, 203), (114, 102, 164, 176), (233, 48, 52, 237), (191, 57, 59, 245, 190), (65, 46, 253, 249), (21, 9, 143, 186), (194, 22, 57, 191), (241, 130, 64, 248), (78, 77, 138, 139), (59, 58, 244, 245), (206, 124, 130, 241), (103, 117, 179, 165), (231, 42, 68, 243), (141, 81, 116, 178), (248, 64, 65, 249), (243, 68, 66, 250), (133, 72, 81, 141), (62, 56, 192, 251), (79, 71, 132, 145, 195), (56, 21, 186, 192), (131, 79, 195, 207), (227, 45, 38, 223), (117, 82, 142, 179), (250, 66, 62, 251), (132, 71, 72, 133), (142, 82, 73, 134), (224, 39, 42, 231), (92, 86, 140, 153), (223, 38, 54, 240), (135, 74, 8, 10, 144), (86, 76, 137, 140), (54, 61, 247, 240), (144, 10, 22, 194), (136, 75, 80, 196), (60, 63, 129, 242, 246), (134, 73, 74, 135), (196, 80, 124, 206), (129, 131, 207, 242), (147, 83, 103, 165), (55, 39, 224, 230), (76, 75, 136, 137), (61, 60, 246, 247), (138, 77, 83, 147), (58, 55, 230, 244), (116, 92, 153, 178), (46, 45, 227, 253), (9, 78, 139, 143)])
_uv = me_cube_001.uv_layers.new(name='UVMap')
_uv.uv.foreach_set('vector', [0.375, 0.0, 0.625, 0.0, 0.625, 0.25, 0.375, 0.25, 0.375, 0.25, 0.625, 0.25, 0.625, 0.5, 0.375, 0.5, 0.375, 0.5, 0.625, 0.5, 0.625, 0.75, 0.375, 0.75, 0.375, 0.75, 0.625, 0.75, 0.625, 1.0, 0.375, 1.0, 0.358, 0.6392, 0.3466, 0.6278, 0.3068, 0.6278, 0.3068, 0.6307, 0.2955, 0.6332, 0.2955, 0.625, 0.2955, 0.608, 0.3011, 0.6023, 0.3352, 0.6023, 0.3409, 0.5966, 0.3409, 0.5398, 0.3352, 0.5341, 0.2585, 0.5341, 0.2528, 0.5398, 0.2472, 0.5398, 0.2415, 0.5341, 0.1648, 0.5341, 0.1591, 0.5398, 0.1591, 0.5966, 0.1648, 0.6023, 0.1989, 0.6023, 0.2045, 0.608, 0.2045, 0.6168, 0.1932, 0.6193, 0.1546, 0.6193, 0.1449, 0.6096, 0.1449, 0.5296, 0.1546, 0.5199, 0.25, 0.5199, 0.3454, 0.5199, 0.3551, 0.5296, 0.3551, 0.6096, 0.3454, 0.6193, 0.3068, 0.6193, 0.3068, 0.6222, 0.3466, 0.6222, 0.358, 0.6108, 0.358, 0.5284, 0.3466, 0.517, 0.25, 0.517, 0.1534, 0.517, 0.1477, 0.5227, 0.125, 0.5, 0.375, 0.5, 0.375, 0.75, 0.3523, 0.7273, 0.358, 0.7216, 0.2472, 0.7102, 0.2472, 0.6705, 0.2443, 0.6705, 0.2443, 0.7091, 0.2403, 0.7131, 0.1659, 0.7131, 0.1619, 0.7091, 0.1619, 0.6546, 0.1659, 0.6506, 0.2, 0.6506, 0.2074, 0.6432, 0.2074, 0.625, 0.2074, 0.6068, 0.2, 0.5994, 0.1659, 0.5994, 0.1619, 0.5954, 0.1619, 0.5409, 0.1659, 0.5369, 0.2403, 0.5369, 0.2443, 0.5409, 0.2443, 0.5795, 0.2472, 0.5795, 0.2472, 0.5398, 0.2528, 0.5398, 0.2528, 0.5795, 0.2557, 0.5795, 0.2557, 0.5409, 0.2597, 0.5369, 0.3341, 0.5369, 0.3381, 0.5409, 0.3381, 0.5954, 0.3341, 0.5994, 0.3, 0.5994, 0.2926, 0.6068, 0.2926, 0.625, 0.2926, 0.6432, 0.3, 0.6506, 0.3341, 0.6506, 0.3381, 0.6546, 0.3381, 0.7091, 0.3341, 0.7131, 0.2597, 0.7131, 0.2557, 0.7091, 0.2557, 0.6705, 0.2528, 0.6705, 0.2528, 0.7102, 0.2585, 0.7159, 0.3352, 0.7159, 0.3409, 0.7102, 0.3409, 0.6534, 0.3352, 0.6477, 0.3011, 0.6477, 0.2955, 0.642, 0.2955, 0.6332, 0.3068, 0.6307, 0.3454, 0.6307, 0.3551, 0.6404, 0.3551, 0.7204, 0.3454, 0.7301, 0.25, 0.7301, 0.1546, 0.7301, 0.1449, 0.7204, 0.1449, 0.6404, 0.1546, 0.6307, 0.1932, 0.6307, 0.1932, 0.6278, 0.1534, 0.6278, 0.142, 0.6392, 0.142, 0.7216, 0.1534, 0.733, 0.25, 0.733, 0.3466, 0.733, 0.3523, 0.7273, 0.375, 0.75, 0.125, 0.75, 0.125, 0.5, 0.1477, 0.5227, 0.142, 0.5284, 0.142, 0.6108, 0.1534, 0.6222, 0.1932, 0.6222, 0.1932, 0.6193, 0.2045, 0.6168, 0.2045, 0.625, 0.2045, 0.642, 0.1989, 0.6477, 0.1648, 0.6477, 0.1591, 0.6534, 0.1591, 0.7102, 0.1648, 0.7159, 0.2415, 0.7159, 0.8466, 0.6278, 0.8068, 0.6278, 0.8068, 0.6307, 0.7955, 0.6332, 0.7955, 0.625, 0.7955, 0.608, 0.8011, 0.6023, 0.8352, 0.6023, 0.8409, 0.5966, 0.8409, 0.5398, 0.8352, 0.5341, 0.7585, 0.5341, 0.7528, 0.5398, 0.7472, 0.5398, 0.7415, 0.5341, 0.6648, 0.5341, 0.6591, 0.5398, 0.6591, 0.5966, 0.6648, 0.6023, 0.6989, 0.6023, 0.7045, 0.608, 0.7045, 0.6168, 0.6932, 0.6193, 0.6546, 0.6193, 0.6449, 0.6096, 0.6449, 0.5296, 0.6546, 0.5199, 0.75, 0.5199, 0.8454, 0.5199, 0.8551, 0.5296, 0.8551, 0.6096, 0.8454, 0.6193, 0.8068, 0.6193, 0.8068, 0.6222, 0.8466, 0.6222, 0.858, 0.6108, 0.858, 0.5284, 0.8466, 0.517, 0.75, 0.517, 0.6534, 0.517, 0.6477, 0.5227, 0.625, 0.5, 0.875, 0.5, 0.875, 0.75, 0.8523, 0.7273, 0.858, 0.7216, 0.858, 0.6392, 0.7472, 0.5398, 0.7528, 0.5398, 0.7528, 0.5795, 0.7557, 0.5795, 0.7557, 0.5409, 0.7597, 0.5369, 0.8341, 0.5369, 0.8381, 0.5409, 0.8381, 0.5954, 0.8341, 0.5994, 0.8, 0.5994, 0.7926, 0.6068, 0.7926, 0.625, 0.7926, 0.6432, 0.8, 0.6506, 0.8341, 0.6506, 0.8381, 0.6546, 0.8381, 0.7091, 0.8341, 0.7131, 0.7597, 0.7131, 0.7557, 0.7091, 0.7557, 0.6705, 0.7528, 0.6705, 0.7528, 0.7102, 0.7585, 0.7159, 0.8352, 0.7159, 0.8409, 0.7102, 0.8409, 0.6534, 0.8352, 0.6477, 0.8011, 0.6477, 0.7955, 0.642, 0.7955, 0.6332, 0.8068, 0.6307, 0.8454, 0.6307, 0.8551, 0.6404, 0.8551, 0.7204, 0.8454, 0.7301, 0.75, 0.7301, 0.6546, 0.7301, 0.6449, 0.7204, 0.6449, 0.6404, 0.6546, 0.6307, 0.6932, 0.6307, 0.6932, 0.6278, 0.6534, 0.6278, 0.642, 0.6392, 0.642, 0.7216, 0.6534, 0.733, 0.75, 0.733, 0.8466, 0.733, 0.8523, 0.7273, 0.875, 0.75, 0.625, 0.75, 0.625, 0.5, 0.6477, 0.5227, 0.642, 0.5284, 0.642, 0.6108, 0.6534, 0.6222, 0.6932, 0.6222, 0.6932, 0.6193, 0.7045, 0.6168, 0.7045, 0.625, 0.7045, 0.642, 0.6989, 0.6477, 0.6648, 0.6477, 0.6591, 0.6534, 0.6591, 0.7102, 0.6648, 0.7159, 0.7415, 0.7159, 0.7472, 0.7102, 0.7472, 0.6705, 0.7443, 0.6705, 0.7443, 0.7091, 0.7403, 0.7131, 0.6659, 0.7131, 0.6619, 0.7091, 0.6619, 0.6546, 0.6659, 0.6506, 0.7, 0.6506, 0.7074, 0.6432, 0.7074, 0.625, 0.7074, 0.6068, 0.7, 0.5994, 0.6659, 0.5994, 0.6619, 0.5954, 0.6619, 0.5409, 0.6659, 0.5369, 0.7403, 0.5369, 0.7443, 0.5409, 0.7443, 0.5795, 0.7472, 0.5795, 0.0, 0.0, 0.0, 0.0, 0.0, 0.0, 0.0, 0.0, 0.0, 0.0, 0.0, 0.0, 0.0, 0.0, 0.0, 0.0, 0.0, 0.0, 0.0, 0.0, 0.0, 0.0, 0.0, 0.0, 0.0, 0.0, 0.0, 0.0, 0.0, 0.0, 0.0, 0.0, 0.0, 0.0, 0.0, 0.0, 0.0, 0.0, 0.0, 0.0, 0.0, 0.0, 0.0, 0.0, 0.0, 0.0, 0.0, 0.0, 0.0, 0.0, 0.0, 0.0, 0.0, 0.0, 0.0, 0.0, 0.0, 0.0, 0.0, 0.0, 0.0, 0.0, 0.0, 0.0, 0.0, 0.0, 0.0, 0.0, 0.0, 0.0, 0.0, 0.0, 0.0, 0.0, 0.0, 0.0, 0.0, 0.0, 0.0, 0.0, 0.0, 0.0, 0.0, 0.0, 0.0, 0.0, 0.0, 0.0, 0.0, 0.0, 0.0, 0.0, 0.0, 0.0, 0.0, 0.0, 0.0, 0.0, 0.0, 0.0, 0.0, 0.0, 0.0, 0.0, 0.0, 0.0, 0.0, 0.0, 0.0, 0.0, 0.0, 0.0, 0.0, 0.0, 0.0, 0.0, 0.0, 0.0, 0.0, 0.0, 0.0, 0.0, 0.0, 0.0, 0.0, 0.0, 0.0, 0.0, 0.0, 0.0, 0.0, 0.0, 0.0, 0.0, 0.0, 0.0, 0.0, 0.0, 0.0, 0.0, 0.0, 0.0, 0.0, 0.0, 0.0, 0.0, 0.0, 0.0, 0.0, 0.0, 0.0, 0.0, 0.0, 0.0, 0.0, 0.0, 0.0, 0.0, 0.0, 0.0, 0.0, 0.0, 0.0, 0.0, 0.0, 0.0, 0.0, 0.0, 0.0, 0.0, 0.0, 0.0, 0.0, 0.0, 0.0, 0.0, 0.0, 0.0, 0.0, 0.0, 0.0, 0.0, 0.0, 0.0, 0.0, 0.0, 0.0, 0.0, 0.0, 0.0, 0.0, 0.0, 0.0, 0.0, 0.0, 0.0, 0.0, 0.0, 0.0, 0.0, 0.0, 0.0, 0.0, 0.0, 0.0, 0.0, 0.0, 0.0, 0.0, 0.0, 0.0, 0.0, 0.0, 0.0, 0.0, 0.0, 0.0, 0.0, 0.0, 0.0, 0.0, 0.0, 0.0, 0.0, 0.0, 0.0, 0.0, 0.0, 0.0, 0.0, 0.0, 0.0, 0.0, 0.0, 0.0, 0.0, 0.0, 0.0, 0.0, 0.0, 0.0, 0.0, 0.0, 0.0, 0.0, 0.0, 0.0, 0.0, 0.0, 0.0, 0.0, 0.0, 0.0, 0.0, 0.0, 0.0, 0.0, 0.0, 0.0, 0.0, 0.0, 0.0, 0.0, 0.0, 0.0, 0.0, 0.0, 0.0, 0.0, 0.0, 0.0, 0.0, 0.0, 0.0, 0.0, 0.0, 0.0, 0.0, 0.0, 0.0, 0.0, 0.0, 0.0, 0.0, 0.0, 0.0, 0.0, 0.0, 0.0, 0.0, 0.0, 0.0, 0.0, 0.0, 0.0, 0.0, 0.0, 0.0, 0.0, 0.0, 0.0, 0.0, 0.0, 0.0, 0.0, 0.0, 0.0, 0.0, 0.0, 0.0, 0.0, 0.0, 0.0, 0.0, 0.0, 0.0, 0.0, 0.0, 0.0, 0.0, 0.0, 0.0, 0.0, 0.0, 0.0, 0.0, 0.0, 0.0, 0.0, 0.0, 0.0, 0.0, 0.0, 0.0, 0.0, 0.0, 0.0, 0.0, 0.0, 0.0, 0.0, 0.0, 0.0, 0.0, 0.0, 0.0, 0.0, 0.0, 0.0, 0.0, 0.0, 0.0, 0.0, 0.0, 0.0, 0.0, 0.0, 0.0, 0.0, 0.0, 0.0, 0.0, 0.0, 0.0, 0.0, 0.0, 0.0, 0.0, 0.0, 0.0, 0.0, 0.0, 0.0, 0.0, 0.0, 0.0, 0.0, 0.0, 0.0, 0.0, 0.0, 0.0, 0.0, 0.0, 0.0, 0.0, 0.0, 0.0, 0.0, 0.0, 0.0, 0.0, 0.0, 0.0, 0.0, 0.0, 0.0, 0.0, 0.0, 0.0, 0.0, 0.0, 0.0, 0.0, 0.0, 0.0, 0.0, 0.0, 0.0, 0.0, 0.0, 0.0, 0.0, 0.0, 0.0, 0.0, 0.0, 0.0, 0.0, 0.0, 0.0, 0.0, 0.0, 0.0, 0.0, 0.0, 0.0, 0.0, 0.0, 0.0, 0.0, 0.0, 0.0, 0.0, 0.0, 0.0, 0.0, 0.0, 0.0, 0.0, 0.0, 0.0, 0.0, 0.0, 0.0, 0.0, 0.0, 0.0, 0.0, 0.0, 0.0, 0.0, 0.0, 0.0, 0.0, 0.0, 0.0, 0.0, 0.0, 0.0, 0.0, 0.0, 0.0, 0.0, 0.0, 0.0, 0.0, 0.0, 0.0, 0.0, 0.0, 0.0, 0.0, 0.0, 0.0, 0.0, 0.0, 0.0, 0.0, 0.0, 0.0, 0.0, 0.0, 0.0, 0.0, 0.0, 0.0, 0.0, 0.0, 0.0, 0.0, 0.0, 0.0, 0.0, 0.0, 0.0, 0.0, 0.0, 0.0, 0.0, 0.0, 0.0, 0.0, 0.0, 0.0, 0.0, 0.0, 0.0, 0.0, 0.0, 0.0, 0.0, 0.0, 0.0, 0.0, 0.0, 0.0, 0.0, 0.0, 0.0, 0.0, 0.0, 0.0, 0.0, 0.0, 0.0, 0.0, 0.0, 0.0, 0.0, 0.0, 0.0, 0.0, 0.0, 0.0, 0.0, 0.0, 0.0, 0.0, 0.0, 0.0, 0.0, 0.0, 0.0, 0.0, 0.0, 0.0, 0.0, 0.0, 0.0, 0.0, 0.0, 0.0, 0.0, 0.0, 0.0, 0.0, 0.0, 0.0, 0.0, 0.0, 0.0, 0.0, 0.0, 0.0, 0.0, 0.0, 0.0, 0.0, 0.0, 0.0, 0.0, 0.0, 0.0, 0.0, 0.0, 0.0, 0.0, 0.0, 0.0, 0.0, 0.0, 0.0, 0.0, 0.0, 0.0, 0.0, 0.0, 0.0, 0.0, 0.0, 0.0, 0.0, 0.0, 0.0, 0.0, 0.0, 0.0, 0.0, 0.0, 0.0, 0.0, 0.0, 0.0, 0.0, 0.0, 0.0, 0.0, 0.0, 0.0, 0.0, 0.0, 0.0, 0.0, 0.0, 0.0, 0.0, 0.0, 0.0, 0.0, 0.0, 0.0, 0.0, 0.0, 0.0, 0.0, 0.0, 0.0, 0.0, 0.0, 0.0, 0.0, 0.0, 0.0, 0.0, 0.0, 0.0, 0.0, 0.0, 0.0, 0.0, 0.0, 0.0, 0.0, 0.0, 0.0, 0.0, 0.0, 0.0, 0.0, 0.0, 0.0, 0.0, 0.0, 0.0, 0.0, 0.0, 0.0, 0.0, 0.0, 0.0, 0.0, 0.0, 0.0, 0.0, 0.0, 0.0, 0.0, 0.0, 0.0, 0.0, 0.0, 0.0, 0.0, 0.0, 0.0, 0.0, 0.0, 0.0, 0.0, 0.0, 0.0, 0.0, 0.0, 0.0, 0.0, 0.0, 0.0, 0.0, 0.0, 0.0, 0.0, 0.0, 0.0, 0.0, 0.0, 0.0, 0.0, 0.0, 0.0, 0.0, 0.0, 0.0, 0.0, 0.0, 0.0, 0.0, 0.0, 0.0, 0.0, 0.0, 0.0, 0.0, 0.0, 0.0, 0.0, 0.0, 0.0, 0.0, 0.0, 0.0, 0.0, 0.0, 0.0, 0.0, 0.0, 0.0, 0.0, 0.0, 0.0, 0.0, 0.0, 0.0, 0.0, 0.0, 0.0, 0.0, 0.0, 0.0, 0.0, 0.0, 0.0, 0.0, 0.0, 0.0, 0.0, 0.0, 0.0, 0.0, 0.0, 0.0, 0.0, 0.0, 0.0, 0.0, 0.0, 0.0, 0.0, 0.0, 0.0, 0.0, 0.0, 0.0, 0.0, 0.0, 0.0, 0.0, 0.0, 0.0, 0.0, 0.0, 0.0, 0.0, 0.0, 0.0, 0.0, 0.0, 0.0, 0.0, 0.0, 0.0, 0.0, 0.0, 0.0, 0.0, 0.0, 0.0, 0.0, 0.0, 0.0, 0.0, 0.0, 0.0, 0.0, 0.0, 0.0, 0.0, 0.0, 0.0, 0.0, 0.0, 0.0, 0.0, 0.0, 0.0, 0.0, 0.0, 0.0, 0.0, 0.0, 0.0, 0.0, 0.0, 0.0, 0.0, 0.0, 0.0, 0.0, 0.0, 0.0, 0.0, 0.0, 0.0, 0.0, 0.0, 0.0, 0.0, 0.0, 0.0, 0.0, 0.0, 0.0, 0.0, 0.0, 0.0, 0.0, 0.0, 0.0, 0.0, 0.0, 0.0, 0.0, 0.0, 0.0, 0.0, 0.0, 0.0, 0.0, 0.0, 0.0, 0.0, 0.0, 0.0, 0.0, 0.0, 0.0, 0.0, 0.0, 0.0, 0.0, 0.0, 0.0, 0.0, 0.0, 0.0, 0.0, 0.0, 0.0, 0.0, 0.0, 0.0, 0.0, 0.0, 0.0, 0.0, 0.0, 0.0, 0.0, 0.0, 0.0, 0.0, 0.0, 0.0, 0.0, 0.0, 0.0, 0.0, 0.0, 0.0, 0.0, 0.0, 0.0, 0.0, 0.0, 0.0, 0.0, 0.0, 0.0, 0.0, 0.0, 0.0, 0.0, 0.0, 0.0, 0.0, 0.0, 0.0, 0.0, 0.0, 0.0, 0.0, 0.0, 0.0, 0.0, 0.0, 0.0, 0.0, 0.0, 0.0, 0.0, 0.0, 0.0, 0.0, 0.0, 0.0, 0.0, 0.0, 0.0, 0.0, 0.0, 0.0, 0.0, 0.0, 0.0, 0.0, 0.0, 0.0, 0.0, 0.0, 0.0, 0.0, 0.0, 0.0, 0.0, 0.0, 0.0, 0.0, 0.0, 0.0, 0.0, 0.0, 0.0, 0.0, 0.0, 0.0, 0.0, 0.0, 0.0, 0.0, 0.0, 0.0, 0.0, 0.0, 0.0, 0.0, 0.0, 0.0, 0.0, 0.0, 0.0, 0.0, 0.0, 0.0, 0.0, 0.0, 0.0])
me_cube_001.update()

# ---- objects
ob_light = bpy.data.objects.new('Light', light_light)
ob_camera = bpy.data.objects.new('Camera', cam_camera)
ob_innercut = bpy.data.objects.new('InnerCut', me_plane)
ob_outercut = bpy.data.objects.new('OuterCut', me_plane_001)
ob_gimbalseperator = bpy.data.objects.new('GimbalSeperator', me_plane_002)
ob_gimbal = bpy.data.objects.new('Gimbal', me_cube_001)

# ---- transforms, parenting, visibility, modifiers, constraints
ob_light.location = (4.076, 1.005, 5.904)
ob_light.rotation_euler = (0.6503, 0.05522, 1.866)
ob_light.lock_rotations_4d = False
ob_light.empty_display_type = 'ARROWS'
ob_light.color = (0.0, 0.0, 0.0, 0.0)
ob_light.lineart.crease_threshold = 0.0
ob_camera.location = (7.359, -6.926, 4.958)
ob_camera.rotation_euler = (1.109, 0.0, 0.8149)
ob_camera.lock_rotations_4d = False
ob_camera.empty_display_type = 'ARROWS'
ob_camera.color = (0.0, 0.0, 0.0, 0.0)
ob_camera.display_type = 'WIRE'
ob_camera.lineart.crease_threshold = 0.0
ob_innercut.location = (0.0, 0.0, 0.0)
_m = ob_innercut.modifiers.new('Mirror', 'MIRROR')
_m.use_axis = (True, True, False)
ob_outercut.location = (0.0, 0.0, 0.0)
_m = ob_outercut.modifiers.new('Mirror', 'MIRROR')
_m.use_axis = (True, True, False)
ob_gimbalseperator.location = (5.0, 0.0, -1.0)
ob_gimbal.location = (0.0, 0.0, 0.0)

# ---- collection membership
col_collection.objects.link(ob_light)
col_collection.objects.link(ob_camera)
col_basics.objects.link(ob_innercut)
col_basics.objects.link(ob_outercut)
col_basics.objects.link(ob_gimbalseperator)
col_basics.objects.link(ob_gimbal)

# ---- scene / render settings (as saved in the file)
scene.camera = ob_camera
scene.frame_start = 1; scene.frame_end = 250; scene.frame_set(1)
scene.render.engine = 'BLENDER_EEVEE_NEXT'
bpy.context.view_layer.update()
